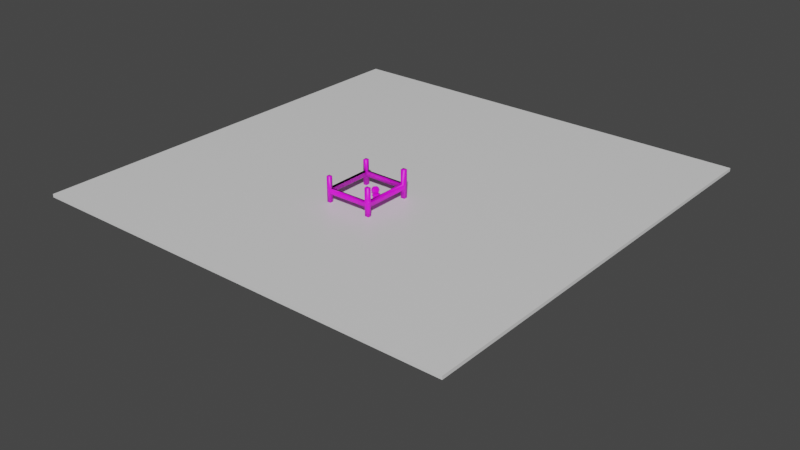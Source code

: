# Source: World.blend  (saved by Blender 3.2.14; exported with 4.5.12 LTS)
import bpy
from mathutils import Matrix  # noqa: F401  (used for matrix-valued properties, if any)

bpy.ops.wm.read_factory_settings(use_empty=True)
scene = bpy.context.scene
scene.name = 'Scene'

# ---- collections
col_collection = bpy.data.collections.new('Collection'); scene.collection.children.link(col_collection)

# ---- images (referenced by path relative to the original .blend; pixels are not part of the script)
import os
ASSET_DIR = os.environ.get("B2B_ASSET_DIR", "")  # directory of the original .blend (textures are referenced by path, not embedded)
HERE = os.path.dirname(os.path.abspath(__file__))  # packed textures are extracted next to this script under _unpacked/

def load_image(name, relpath, width, height, colorspace="sRGB"):
    """Load a texture the original file referenced (path relative to the .blend, or extracted next to this script)."""
    p = next((c for c in (os.path.join(HERE, relpath), os.path.join(ASSET_DIR, relpath)) if relpath and os.path.exists(c)), "")
    if p:
        img = bpy.data.images.load(p, check_existing=True)
        img.name = name
    else:  # same state as the original file: an image datablock whose file is absent (Cycles renders it pink)
        img = bpy.data.images.new(name, width, height)
        img.source = "FILE"
        img.filepath = "//" + (relpath or name)
    img.colorspace_settings.name = colorspace
    return img
img_wood_jpg = load_image('wood.jpg', 'wood.jpg', 1024, 1024, 'sRGB')
img_cube_png_002 = load_image('Cube.png.002', 'Cube.png', 1024, 1024, 'sRGB')

# ---- materials (node trees are filled in below, after node groups)
mat_floor = bpy.data.materials.new('Floor')
mat_floor.alpha_threshold = 0.0
mat_floor.use_transparent_shadow = False
mat_floor.line_color = (0.0, 0.0, 0.0, 1.0)
mat_fence = bpy.data.materials.new('Fence')
mat_fence.use_transparent_shadow = False
mat_chao = bpy.data.materials.new('Chao')
mat_chao.alpha_threshold = 0.0
mat_chao.use_transparent_shadow = False
mat_chao.line_color = (0.0, 0.0, 0.0, 1.0)

# ---- material node trees
mat_floor.use_nodes = True; mat_floor.node_tree.nodes.clear()
_N = mat_floor.node_tree.nodes; _L = mat_floor.node_tree.links
n0 = _N.new('ShaderNodeOutputMaterial'); n0.name = 'Material Output'; n0.location = (300, 300)
n1 = _N.new('ShaderNodeBsdfPrincipled'); n1.name = 'Principled BSDF'; n1.location = (10, 300)
n1.distribution = 'GGX'
n1.subsurface_method = 'RANDOM_WALK_SKIN'
n1.inputs[2].default_value = 0.4
n1.inputs[3].default_value = 1.45
n1.inputs[27].default_value = (0.0, 0.0, 0.0, 1.0)
n1.inputs[28].default_value = 1.0
_L.new(n1.outputs[0], n0.inputs[0])
n0.is_active_output = True
mat_fence.use_nodes = True; mat_fence.node_tree.nodes.clear()
_N = mat_fence.node_tree.nodes; _L = mat_fence.node_tree.links
n0 = _N.new('ShaderNodeBsdfPrincipled'); n0.name = 'Principled BSDF'; n0.location = (10, 300)
n0.distribution = 'GGX'
n0.subsurface_method = 'RANDOM_WALK_SKIN'
n0.inputs[3].default_value = 1.45
n0.inputs[27].default_value = (0.0, 0.0, 0.0, 1.0)
n0.inputs[28].default_value = 1.0
n1 = _N.new('ShaderNodeOutputMaterial'); n1.name = 'Material Output'; n1.location = (300, 300)
n2 = _N.new('ShaderNodeTexImage'); n2.name = 'Image Texture'; n2.location = (-301, 64)
n2.image = img_wood_jpg
_L.new(n0.outputs[0], n1.inputs[0])
_L.new(n2.outputs[0], n0.inputs[0])
n1.is_active_output = True
mat_chao.use_nodes = True; mat_chao.node_tree.nodes.clear()
_N = mat_chao.node_tree.nodes; _L = mat_chao.node_tree.links
n0 = _N.new('ShaderNodeOutputMaterial'); n0.name = 'Material Output'; n0.location = (300, 300)
n1 = _N.new('ShaderNodeBsdfPrincipled'); n1.name = 'Principled BSDF'; n1.location = (10, 300)
n1.distribution = 'GGX'
n1.subsurface_method = 'RANDOM_WALK_SKIN'
n1.inputs[2].default_value = 0.4
n1.inputs[3].default_value = 1.45
n1.inputs[27].default_value = (0.0, 0.0, 0.0, 1.0)
n1.inputs[28].default_value = 1.0
n2 = _N.new('ShaderNodeTexImage'); n2.name = 'Image Texture'; n2.location = (-386, 204)
n2.image = img_cube_png_002
_L.new(n1.outputs[0], n0.inputs[0])
_L.new(n2.outputs[0], n1.inputs[0])
n0.is_active_output = True

# ---- world
world_world = bpy.data.worlds.new('World'); scene.world = world_world
world_world.use_nodes = True; world_world.node_tree.nodes.clear()
_N = world_world.node_tree.nodes; _L = world_world.node_tree.links
n0 = _N.new('ShaderNodeOutputWorld'); n0.name = 'World Output'; n0.location = (300, 300)
n1 = _N.new('ShaderNodeBackground'); n1.name = 'Background'; n1.location = (10, 300)
n1.inputs[0].default_value = (0.05088, 0.05088, 0.05088, 1.0)
_L.new(n1.outputs[0], n0.inputs[0])
n0.is_active_output = True
world_world.color = (0.05088, 0.05088, 0.05088)
world_world.use_sun_shadow = False
world_world.sun_shadow_jitter_overblur = 0.0

# ---- meshes
me_floor = bpy.data.meshes.new('Floor')
me_floor.from_pydata([(1.0, 1.0, -7.307), (1.0, 1.0, 0.04632), (1.0, -1.0, -7.307), (1.0, -1.0, 0.04632), (-1.0, 1.0, -7.307), (-1.0, 1.0, 0.04632), (-1.0, -1.0, -7.307), (-1.0, -1.0, 0.04632)], [], [(6, 4, 5, 7), (1, 3, 7, 5), (0, 2, 3, 1), (4, 0, 1, 5), (4, 6, 2, 0), (2, 6, 7, 3)])
_uv = me_floor.uv_layers.new(name='UVMap')
_uv.uv.foreach_set('vector', [0.625, 0.0, 0.625, 0.25, 0.375, 0.25, 0.375, 0.0, 0.375, 0.5, 0.375, 0.75, 0.125, 0.75, 0.125, 0.5, 0.625, 0.5, 0.625, 0.75, 0.375, 0.75, 0.375, 0.5, 0.625, 0.25, 0.625, 0.5, 0.375, 0.5, 0.375, 0.25, 0.875, 0.5, 0.875, 0.75, 0.625, 0.75, 0.625, 0.5, 0.625, 0.75, 0.625, 1.0, 0.375, 1.0, 0.375, 0.75])
me_floor.materials.append(mat_floor)
me_floor.use_mirror_vertex_groups = False
me_floor.update()
me_fence = bpy.data.meshes.new('Fence')
me_fence.from_pydata([(-1.0, -1.0, -1.0), (-1.0, -1.0, 13.15), (-1.0, 1.0, -1.0), (-1.0, 1.0, 13.15), (1.0, -1.0, -1.0), (1.0, -1.0, 13.15), (1.0, 1.0, -1.0), (1.0, 1.0, 13.15), (-1.0, -1.0, -68.66), (-1.0, -1.0, -66.66), (-1.0, 1.0, -68.66), (-1.0, 1.0, -66.66), (1.0, -1.0, -68.66), (1.0, -1.0, -66.66), (1.0, 1.0, -68.66), (1.0, 1.0, -66.66), (1.0, -1.0, 6.368), (1.0, 1.0, 6.368), (1.0, -1.0, 4.0), (1.0, 1.0, 4.0), (26.27, -1.0, 6.368), (26.27, 1.0, 6.368), (26.27, -1.0, 4.0), (26.27, 1.0, 4.0), (23.95, -1.0, 4.0), (23.95, 1.0, 4.0), (23.95, -1.0, 6.368), (23.95, 1.0, 6.368), (26.27, -0.9983, -1.036), (26.27, 1.002, -1.036), (23.95, -0.9983, -1.036), (23.95, 1.002, -1.036), (26.27, -1.0, 14.27), (26.27, 1.0, 14.27), (23.95, -1.0, 14.27), (23.95, 1.0, 14.27), (26.27, 28.5, 6.368), (26.27, 28.5, 4.0), (23.95, 28.5, 4.0), (23.95, 28.5, 6.368), (26.27, 26.28, 6.368), (26.27, 26.28, 4.0), (23.95, 26.28, 4.0), (23.95, 26.28, 6.368), (26.27, 28.5, 14.46), (23.95, 28.5, 14.46), (26.27, 26.28, 14.46), (23.95, 26.28, 14.46), (26.27, 28.5, -1.782), (23.95, 28.5, -1.782), (23.95, 26.28, -1.782), (26.27, 26.28, -1.782), (-1.0, 28.5, 4.0), (-1.0, 28.5, 6.368), (-1.0, 26.28, 4.0), (-1.0, 26.28, 6.368), (1.0, 26.28, 6.368), (1.0, 28.5, 6.368), (1.0, 28.5, 4.0), (1.0, 26.28, 4.0), (-1.0, 28.5, 12.88), (-1.0, 26.28, 12.88), (1.0, 26.28, 12.88), (1.0, 28.5, 12.88), (-1.0, 26.28, -2.323), (-1.0, 28.5, -2.323), (1.0, 26.28, -2.323), (1.0, 28.5, -2.323), (-1.0, 1.0, 4.0), (-1.0, 1.0, 6.368), (1.0, 1.0, 6.368), (1.0, 1.0, 4.0), (-1.0, 26.28, 4.0), (-1.0, 26.28, 6.368), (1.0, 26.28, 6.368), (1.0, 26.28, 4.0), (-1.0, 1.0, 4.0), (-1.0, 1.0, 6.368)], [], [(0, 2, 68, 69, 3, 1), (2, 6, 19, 68), (6, 4, 18, 19), (4, 0, 1, 5, 16, 18), (2, 0, 4, 6), (7, 5, 1, 3), (8, 9, 11, 10), (10, 11, 15, 14), (14, 15, 13, 12), (12, 13, 9, 8), (10, 14, 12, 8), (15, 11, 9, 13), (23, 22, 20, 21), (17, 16, 5, 7), (24, 22, 28, 30), (24, 26, 20, 22), (41, 40, 36, 37), (20, 26, 34, 32), (16, 17, 27, 26), (17, 19, 25, 27), (18, 16, 26, 24), (19, 18, 24, 25), (31, 30, 28, 29), (25, 24, 30, 31), (23, 25, 31, 29), (22, 23, 29, 28), (34, 35, 33, 32), (21, 20, 32, 33), (27, 21, 33, 35), (26, 27, 35, 34), (39, 38, 37, 36), (56, 55, 61, 62), (39, 36, 44, 45), (41, 37, 48, 51), (25, 23, 41, 42), (21, 27, 43, 40), (27, 25, 42, 43), (23, 21, 40, 41), (46, 47, 45, 44), (40, 43, 47, 46), (43, 39, 45, 47), (36, 40, 46, 44), (50, 51, 48, 49), (37, 38, 49, 48), (42, 41, 51, 50), (38, 42, 50, 49), (55, 54, 52, 53), (58, 57, 53, 52), (58, 52, 65, 67), (42, 38, 58, 59), (43, 42, 59, 56), (38, 39, 57, 58), (39, 43, 56, 57), (63, 62, 61, 60), (57, 56, 62, 63), (55, 53, 60, 61), (53, 57, 63, 60), (66, 67, 65, 64), (54, 59, 66, 64), (52, 54, 64, 65), (59, 58, 67, 66), (69, 17, 7, 3), (55, 56, 74, 73), (17, 69, 77, 70), (56, 59, 75, 74), (68, 19, 71, 76), (19, 17, 70, 71), (59, 54, 72, 75), (54, 55, 73, 72), (69, 68, 76, 77), (72, 73, 77, 76), (73, 74, 70, 77), (72, 76, 71, 75), (70, 74, 75, 71)])
me_fence.polygons.foreach_set('use_smooth', [True] * 74)
_uv = me_fence.uv_layers.new(name='UVMap')
_uv.uv.foreach_set('vector', [0.375, 0.0, 0.375, 0.25, 0.4633, -0.002271, 0.5052, -0.002271, 0.625, 0.25, 0.625, 0.0, 0.375, 0.25, 0.375, 0.5, 0.4633, 0.5, 0.4633, -0.002271, 0.375, 0.5, 0.375, 0.75, 0.4633, 0.75, 0.4633, 0.5, 0.375, 0.75, 0.375, 1.0, 0.625, 1.0, 0.625, 0.75, 0.5052, 0.75, 0.4633, 0.75, 0.125, 0.5, 0.125, 0.75, 0.375, 0.75, 0.375, 0.5, 0.625, 0.5, 0.625, 0.75, 0.875, 0.75, 0.875, 0.5, 0.375, 0.0, 0.625, 0.0, 0.625, 0.25, 0.375, 0.25, 0.375, 0.25, 0.625, 0.25, 0.625, 0.5, 0.375, 0.5, 0.375, 0.5, 0.625, 0.5, 0.625, 0.75, 0.375, 0.75, 0.375, 0.75, 0.625, 0.75, 0.625, 1.0, 0.375, 1.0, 0.125, 0.5, 0.375, 0.5, 0.375, 0.75, 0.125, 0.75, 0.625, 0.5, 0.875, 0.5, 0.875, 0.75, 0.625, 0.75, 0.4633, 0.5, 0.4633, 0.75, 0.5052, 0.75, 0.5052, 0.5, 0.5052, 0.5, 0.5052, 0.75, 0.625, 0.75, 0.625, 0.5, 0.4633, 0.75, 0.4633, 0.75, 0.4633, 0.75, 0.4633, 0.75, 0.4633, 0.75, 0.5052, 0.75, 0.5052, 0.75, 0.4633, 0.75, 0.4633, 0.5, 0.5052, 0.5, 0.5052, 0.5, 0.4633, 0.5, 0.5052, 0.75, 0.5052, 0.75, 0.5052, 0.75, 0.5052, 0.75, 0.5052, 0.75, 0.5052, 0.5, 0.5052, 0.5, 0.5052, 0.75, 0.5052, 0.5, 0.4633, 0.5, 0.4633, 0.5, 0.5052, 0.5, 0.4633, 0.75, 0.5052, 0.75, 0.5052, 0.75, 0.4633, 0.75, 0.4633, 0.5, 0.4633, 0.75, 0.4633, 0.75, 0.4633, 0.5, 0.4633, 0.5, 0.4633, 0.75, 0.4633, 0.75, 0.4633, 0.5, 0.4633, 0.5, 0.4633, 0.75, 0.4633, 0.75, 0.4633, 0.5, 0.4633, 0.5, 0.4633, 0.5, 0.4633, 0.5, 0.4633, 0.5, 0.4633, 0.75, 0.4633, 0.5, 0.4633, 0.5, 0.4633, 0.75, 0.5052, 0.75, 0.5052, 0.5, 0.5052, 0.5, 0.5052, 0.75, 0.5052, 0.5, 0.5052, 0.75, 0.5052, 0.75, 0.5052, 0.5, 0.5052, 0.5, 0.5052, 0.5, 0.5052, 0.5, 0.5052, 0.5, 0.5052, 0.75, 0.5052, 0.5, 0.5052, 0.5, 0.5052, 0.75, 0.5052, 0.5, 0.4633, 0.5, 0.4633, 0.5, 0.5052, 0.5, 0.5052, 0.5, 0.5052, 0.5, 0.5052, 0.5, 0.5052, 0.5, 0.5052, 0.5, 0.5052, 0.5, 0.5052, 0.5, 0.5052, 0.5, 0.4633, 0.5, 0.4633, 0.5, 0.4633, 0.5, 0.4633, 0.5, 0.4633, 0.5, 0.4633, 0.5, 0.4633, 0.5, 0.4633, 0.5, 0.5052, 0.5, 0.5052, 0.5, 0.5052, 0.5, 0.5052, 0.5, 0.5052, 0.5, 0.4633, 0.5, 0.4633, 0.5, 0.5052, 0.5, 0.4633, 0.5, 0.5052, 0.5, 0.5052, 0.5, 0.4633, 0.5, 0.5052, 0.5, 0.5052, 0.5, 0.5052, 0.5, 0.5052, 0.5, 0.5052, 0.5, 0.5052, 0.5, 0.5052, 0.5, 0.5052, 0.5, 0.5052, 0.5, 0.5052, 0.5, 0.5052, 0.5, 0.5052, 0.5, 0.5052, 0.5, 0.5052, 0.5, 0.5052, 0.5, 0.5052, 0.5, 0.4633, 0.5, 0.4633, 0.5, 0.4633, 0.5, 0.4633, 0.5, 0.4633, 0.5, 0.4633, 0.5, 0.4633, 0.5, 0.4633, 0.5, 0.4633, 0.5, 0.4633, 0.5, 0.4633, 0.5, 0.4633, 0.5, 0.4633, 0.5, 0.4633, 0.5, 0.4633, 0.5, 0.4633, 0.5, 0.5052, 0.5, 0.4633, 0.5, 0.4633, 0.5, 0.5052, 0.5, 0.4633, 0.5, 0.5052, 0.5, 0.5052, 0.5, 0.4633, 0.5, 0.4633, 0.5, 0.4633, 0.5, 0.4633, 0.5, 0.4633, 0.5, 0.4633, 0.5, 0.4633, 0.5, 0.4633, 0.5, 0.4633, 0.5, 0.5052, 0.5, 0.4633, 0.5, 0.4633, 0.5, 0.5052, 0.5, 0.4633, 0.5, 0.5052, 0.5, 0.5052, 0.5, 0.4633, 0.5, 0.5052, 0.5, 0.5052, 0.5, 0.5052, 0.5, 0.5052, 0.5, 0.5052, 0.5, 0.5052, 0.5, 0.5052, 0.5, 0.5052, 0.5, 0.5052, 0.5, 0.5052, 0.5, 0.5052, 0.5, 0.5052, 0.5, 0.5052, 0.5, 0.5052, 0.5, 0.5052, 0.5, 0.5052, 0.5, 0.5052, 0.5, 0.5052, 0.5, 0.5052, 0.5, 0.5052, 0.5, 0.4633, 0.5, 0.4633, 0.5, 0.4633, 0.5, 0.4633, 0.5, 0.4633, 0.5, 0.4633, 0.5, 0.4633, 0.5, 0.4633, 0.5, 0.4633, 0.5, 0.4633, 0.5, 0.4633, 0.5, 0.4633, 0.5, 0.4633, 0.5, 0.4633, 0.5, 0.4633, 0.5, 0.4633, 0.5, 0.5052, -0.002271, 0.5052, 0.5, 0.625, 0.5, 0.625, 0.25, 0.5052, 0.5, 0.5052, 0.5, 0.5052, 0.5, 0.5052, 0.5, 0.5052, 0.5, 0.5052, -0.002271, 0.5052, -0.002271, 0.5052, 0.5, 0.5052, 0.5, 0.4633, 0.5, 0.4633, 0.5, 0.5052, 0.5, 0.4633, -0.002271, 0.4633, 0.5, 0.4633, 0.5, 0.4633, -0.002271, 0.4633, 0.5, 0.5052, 0.5, 0.5052, 0.5, 0.4633, 0.5, 0.4633, 0.5, 0.4633, 0.5, 0.4633, 0.5, 0.4633, 0.5, 0.4633, 0.5, 0.5052, 0.5, 0.5052, 0.5, 0.4633, 0.5, 0.5052, -0.002271, 0.4633, -0.002271, 0.4633, -0.002271, 0.5052, -0.002271, 0.4633, 0.5, 0.5052, 0.5, 0.5052, -0.002271, 0.4633, -0.002271, 0.5052, 0.5, 0.5052, 0.5, 0.5052, 0.5, 0.5052, -0.002271, 0.4633, 0.5, 0.4633, -0.002271, 0.4633, 0.5, 0.4633, 0.5, 0.5052, 0.5, 0.5052, 0.5, 0.4633, 0.5, 0.4633, 0.5])
me_fence.materials.append(mat_fence)
me_fence.update()
me_chao = bpy.data.meshes.new('Chao')
me_chao.from_pydata([(0.503, 0.5, 0.5), (0.503, 0.5, -0.5), (0.503, -0.5, 0.5), (0.503, -0.5, -0.5), (0.0, 0.6096, -0.6096), (0.6126, 0.6096, 1.863e-09), (0.6126, -0.6096, 1.863e-09), (0.0, -0.6096, 0.6096), (0.6126, -1.863e-09, 0.6096), (0.0, -0.6096, -0.6096), (0.0, 0.6096, 0.6096), (0.6126, -1.863e-09, -0.6096), (0.0, -0.8395, 4.657e-09), (0.0, -5.588e-09, -0.8395), (0.8425, 9.313e-09, 0.0), (0.0, 0.8395, 7.451e-09), (0.2851, -0.2821, 0.6736), (0.0, -0.3439, 0.7354), (0.2851, 0.2821, 0.6736), (0.3469, -6.448e-10, 0.7354), (0.0, 0.3439, 0.7354), (0.3887, -0.3857, 1.546), (0.4273, -0.4106, 0.7336), (0.0, -0.5014, 0.8245), (0.4273, 0.419, 0.7336), (0.5181, 0.004199, 0.8245), (0.0, 0.5098, 0.8245), (0.0, -0.4702, 1.524), (0.3887, 0.3857, 1.546), (0.4732, -0.1083, 1.535), (0.0, 0.4702, 1.535), (0.0, -0.1083, 1.551), (0.0, 0.6146, 1.147), (0.5102, 0.5045, 1.037), (0.6203, 0.0021, 1.147), (0.5102, -0.5003, 1.037), (0.0, -0.6104, 1.147), (0.328, 0.3249, 1.669), (0.3821, 0.07825, 1.662), (0.08135, 0.379, 1.662), (0.08135, 0.07825, 1.672), (0.0, 0.857, 1.535), (0.3887, 0.7725, 1.546), (0.08135, 0.7658, 1.662), (0.328, 0.7117, 1.669), (-0.08084, 0.373, 1.659), (-0.08084, 0.08623, 1.668), (0.0, 0.8685, 1.535), (-0.08084, 0.7713, 1.659), (0.5054, 0.06251, 0.8118), (0.5987, 0.1005, 1.126), (0.596, -0.1085, 1.123), (0.4991, -0.08269, 0.8055), (0.9856, 0.1043, 0.6395), (0.9984, 0.04599, 0.6523), (1.079, 0.1423, 0.9533), (1.101, 0.04389, 0.9748), (1.076, -0.06675, 0.9506), (0.9793, -0.04089, 0.6333), (-0.503, 0.5, 0.5), (-0.503, 0.5, -0.5), (-0.503, -0.5, 0.5), (-0.503, -0.5, -0.5), (-0.6126, 0.6096, 1.863e-09), (-0.6126, -0.6096, 1.863e-09), (-0.6126, -1.863e-09, 0.6096), (-0.6126, -1.863e-09, -0.6096), (-0.8425, 9.313e-09, 0.0), (-0.2851, -0.2821, 0.6736), (-0.2851, 0.2821, 0.6736), (-0.3469, -6.448e-10, 0.7354), (-0.3887, -0.3857, 1.546), (-0.4273, -0.4106, 0.7336), (-0.4273, 0.419, 0.7336), (-0.5181, 0.004199, 0.8245), (-0.3887, 0.3857, 1.546), (-0.4732, -0.1083, 1.535), (-0.5102, 0.5045, 1.037), (-0.6203, 0.0021, 1.147), (-0.5102, -0.5003, 1.037), (-0.328, 0.3249, 1.669), (-0.3821, 0.07825, 1.662), (-0.08135, 0.379, 1.662), (-0.08135, 0.07825, 1.672), (-0.3887, 0.7725, 1.546), (-0.08135, 0.7658, 1.662), (-0.328, 0.7117, 1.669), (0.08084, 0.373, 1.659), (0.08084, 0.08623, 1.668), (0.08084, 0.7713, 1.659), (-0.5054, 0.06251, 0.8118), (-0.5987, 0.1005, 1.126), (-0.596, -0.1085, 1.123), (-0.4991, -0.08269, 0.8055), (-0.9856, 0.1043, 0.6395), (-0.9984, 0.04599, 0.6523), (-1.079, 0.1423, 0.9533), (-1.101, 0.04389, 0.9748), (-1.076, -0.06675, 0.9506), (-0.9793, -0.04089, 0.6333)], [], [(0, 10, 20, 18), (7, 2, 16, 17), (8, 0, 18, 19), (3, 6, 12, 9), (6, 2, 7, 12), (4, 1, 11, 13), (13, 11, 3, 9), (1, 5, 14, 11), (5, 0, 8, 14), (14, 8, 2, 6), (11, 14, 6, 3), (15, 10, 0, 5), (4, 15, 5, 1), (18, 20, 26, 24), (17, 16, 22, 23), (19, 18, 24, 49, 25), (2, 8, 19, 16), (36, 35, 21, 27), (34, 50, 33, 28, 29), (16, 19, 25, 52, 22), (29, 28, 37, 38), (29, 31, 27, 21), (33, 32, 30, 28), (35, 51, 34, 29, 21), (22, 52, 51, 35), (24, 26, 32, 33), (54, 53, 55, 56, 57, 58), (23, 22, 35, 36), (37, 39, 40, 38), (31, 29, 38, 40), (30, 39, 43, 41), (30, 31, 40, 39), (42, 41, 43, 44), (39, 37, 44, 43), (28, 30, 41, 42), (37, 28, 42, 44), (31, 30, 45, 46), (45, 30, 47, 48), (25, 49, 53, 54), (50, 49, 24, 33), (50, 34, 56, 55), (52, 25, 54, 58), (49, 50, 55, 53), (51, 52, 58, 57), (34, 51, 57, 56), (12, 7, 17, 23, 36, 27, 31, 46, 45, 48, 47, 30, 32, 26, 20, 10, 15, 4, 13, 9), (59, 69, 20, 10), (7, 17, 68, 61), (65, 70, 69, 59), (62, 9, 12, 64), (64, 12, 7, 61), (4, 13, 66, 60), (13, 9, 62, 66), (60, 66, 67, 63), (63, 67, 65, 59), (67, 64, 61, 65), (66, 62, 64, 67), (15, 63, 59, 10), (4, 60, 63, 15), (69, 73, 26, 20), (17, 23, 72, 68), (70, 74, 90, 73, 69), (61, 68, 70, 65), (36, 27, 71, 79), (78, 76, 75, 77, 91), (68, 72, 93, 74, 70), (76, 81, 80, 75), (76, 71, 27, 31), (77, 75, 30, 32), (79, 71, 76, 78, 92), (72, 79, 92, 93), (73, 77, 32, 26), (95, 99, 98, 97, 96, 94), (23, 36, 79, 72), (80, 81, 83, 82), (31, 83, 81, 76), (30, 41, 85, 82), (30, 82, 83, 31), (84, 86, 85, 41), (82, 85, 86, 80), (75, 84, 41, 30), (80, 86, 84, 75), (31, 88, 87, 30), (87, 89, 47, 30), (74, 95, 94, 90), (91, 77, 73, 90), (91, 96, 97, 78), (93, 99, 95, 74), (90, 94, 96, 91), (92, 98, 99, 93), (78, 97, 98, 92), (12, 9, 13, 4, 15, 10, 20, 26, 32, 30, 47, 89, 87, 88, 31, 27, 36, 23, 17, 7)])
_uv = me_chao.uv_layers.new(name='UVMap')
_uv.uv.foreach_set('vector', [0.7698, 0.02676, 0.9053, 0.0, 0.913, 0.05638, 0.8365, 0.07147, 0.9053, 0.306, 0.7698, 0.2777, 0.8365, 0.2131, 0.913, 0.229, 0.7483, 0.1411, 0.7698, 0.02676, 0.8365, 0.07147, 0.8244, 0.136, 0.707, 0.6232, 0.6743, 0.4923, 0.8444, 0.4779, 0.8444, 0.6412, 0.6743, 0.4923, 0.6856, 0.3594, 0.8184, 0.3196, 0.8444, 0.4779, 0.1614, 0.9755, 0.0294, 0.939, 0.0, 0.8198, 0.1605, 0.8374, 0.1605, 0.8374, 0.0, 0.8198, 0.0294, 0.6848, 0.1614, 0.6655, 0.7114, 0.3097, 0.5739, 0.3196, 0.5776, 0.1574, 0.7483, 0.1813, 0.5739, 0.3196, 0.4622, 0.2744, 0.4444, 0.1383, 0.5776, 0.1574, 0.5776, 0.1574, 0.4444, 0.1383, 0.499, 0.01225, 0.6188, 0.0, 0.7483, 0.1813, 0.5776, 0.1574, 0.6188, 0.0, 0.7483, 0.04752, 0.8697, 0.8232, 0.8523, 0.9769, 0.7189, 0.9398, 0.7015, 0.8104, 0.8697, 0.6563, 0.8697, 0.8232, 0.7015, 0.8104, 0.7332, 0.6769, 0.4915, 0.8452, 0.48, 0.9201, 0.4444, 0.9179, 0.4612, 0.8078, 0.6549, 0.9201, 0.6349, 0.8452, 0.6721, 0.8078, 0.7015, 0.9179, 0.5678, 0.8291, 0.4915, 0.8452, 0.4612, 0.8078, 0.5577, 0.7874, 0.5735, 0.7841, 0.7698, 0.2777, 0.7483, 0.1411, 0.8244, 0.136, 0.8365, 0.2131, 0.1614, 0.7822, 0.2956, 0.7454, 0.2784, 0.8804, 0.1737, 0.8804, 0.5544, 0.4527, 0.5616, 0.4787, 0.5911, 0.5856, 0.4729, 0.5539, 0.4689, 0.4232, 0.6349, 0.8452, 0.5678, 0.8291, 0.5735, 0.7841, 0.5941, 0.789, 0.6721, 0.8078, 0.4689, 0.4232, 0.4729, 0.5539, 0.447, 0.5377, 0.4444, 0.4725, 0.8444, 0.5351, 0.9658, 0.55, 0.9588, 0.6428, 0.8627, 0.6066, 0.2956, 0.7476, 0.4308, 0.7804, 0.4243, 0.8785, 0.32, 0.8785, 0.5911, 0.3196, 0.5625, 0.4234, 0.5544, 0.4527, 0.4689, 0.4232, 0.4729, 0.3497, 0.6743, 0.3434, 0.6503, 0.4302, 0.5625, 0.4234, 0.5911, 0.3196, 0.3157, 0.6655, 0.4273, 0.6926, 0.4308, 0.7804, 0.2956, 0.7476, 0.3256, 0.968, 0.3104, 0.9731, 0.2956, 0.8871, 0.3213, 0.8785, 0.351, 0.885, 0.3489, 0.9731, 0.1639, 0.6959, 0.2748, 0.6655, 0.2956, 0.7454, 0.1614, 0.7822, 0.8967, 0.421, 0.9602, 0.4165, 0.9564, 0.4911, 0.8788, 0.4815, 0.9658, 0.55, 0.8444, 0.5351, 0.8788, 0.4815, 0.9564, 0.4911, 0.9658, 0.4728, 0.9985, 0.4481, 1.0, 0.5505, 0.9673, 0.5752, 0.9658, 0.4728, 0.9677, 0.3196, 1.0, 0.3685, 0.9985, 0.4481, 0.3817, 0.8785, 0.3817, 0.9829, 0.351, 0.9581, 0.351, 0.8914, 0.9602, 0.4165, 0.8967, 0.421, 0.9023, 0.3241, 0.9658, 0.3196, 0.9657, 0.7968, 0.9657, 0.9013, 0.8697, 0.9227, 0.8697, 0.8182, 0.447, 0.5377, 0.4729, 0.5539, 0.4729, 0.6563, 0.447, 0.6401, 0.9663, 0.819, 0.9658, 0.6751, 0.9949, 0.6911, 0.9953, 0.7623, 0.9949, 0.6911, 0.9658, 0.6751, 0.9662, 0.5752, 0.9953, 0.5911, 0.5735, 0.7841, 0.5577, 0.7874, 0.5349, 0.6596, 0.5506, 0.6563, 0.5616, 0.4787, 0.6482, 0.4687, 0.6743, 0.563, 0.5911, 0.5856, 0.9656, 0.2741, 0.943, 0.2708, 0.943, 0.1365, 0.9656, 0.1397, 0.5941, 0.789, 0.5735, 0.7841, 0.5506, 0.6563, 0.5713, 0.6613, 0.9999, 0.1311, 0.913, 0.1365, 0.913, 0.005395, 0.9999, 0.0, 0.8697, 0.6563, 0.957, 0.6625, 0.957, 0.7968, 0.8697, 0.7907, 0.943, 0.2708, 0.913, 0.2769, 0.913, 0.1425, 0.943, 0.1365, 0.0, 0.4476, 0.05781, 0.2851, 0.1275, 0.2505, 0.08535, 0.2278, 0.05489, 0.1429, 0.09012, 0.04252, 0.1858, 0.03362, 0.2367, 0.0009081, 0.3126, 0.001993, 0.418, 0.0, 0.4444, 0.03286, 0.339, 0.03486, 0.3791, 0.1368, 0.353, 0.2227, 0.3095, 0.247, 0.3805, 0.279, 0.4444, 0.4392, 0.3866, 0.6016, 0.2264, 0.6655, 0.06391, 0.6077, 0.7698, 0.02676, 0.8365, 0.07147, 0.913, 0.05638, 0.9053, 0.0, 0.9053, 0.306, 0.913, 0.229, 0.8365, 0.2131, 0.7698, 0.2777, 0.7483, 0.1411, 0.8244, 0.136, 0.8365, 0.07147, 0.7698, 0.02676, 0.707, 0.6232, 0.8444, 0.6412, 0.8444, 0.4779, 0.6743, 0.4923, 0.6743, 0.4923, 0.8444, 0.4779, 0.8184, 0.3196, 0.6856, 0.3594, 0.1614, 0.9755, 0.1605, 0.8374, 0.0, 0.8198, 0.0294, 0.939, 0.1605, 0.8374, 0.1614, 0.6655, 0.0294, 0.6848, 0.0, 0.8198, 0.7114, 0.3097, 0.7483, 0.1813, 0.5776, 0.1574, 0.5739, 0.3196, 0.5739, 0.3196, 0.5776, 0.1574, 0.4444, 0.1383, 0.4622, 0.2744, 0.5776, 0.1574, 0.6188, 0.0, 0.499, 0.01225, 0.4444, 0.1383, 0.7483, 0.1813, 0.7483, 0.04752, 0.6188, 0.0, 0.5776, 0.1574, 0.8697, 0.8232, 0.7015, 0.8104, 0.7189, 0.9398, 0.8523, 0.9769, 0.8697, 0.6563, 0.7332, 0.6769, 0.7015, 0.8104, 0.8697, 0.8232, 0.4915, 0.8452, 0.4612, 0.8078, 0.4444, 0.9179, 0.48, 0.9201, 0.6549, 0.9201, 0.7015, 0.9179, 0.6721, 0.8078, 0.6349, 0.8452, 0.5678, 0.8291, 0.5735, 0.7841, 0.5577, 0.7874, 0.4612, 0.8078, 0.4915, 0.8452, 0.7698, 0.2777, 0.8365, 0.2131, 0.8244, 0.136, 0.7483, 0.1411, 0.1614, 0.7822, 0.1737, 0.8804, 0.2784, 0.8804, 0.2956, 0.7454, 0.5544, 0.4527, 0.4689, 0.4232, 0.4729, 0.5539, 0.5911, 0.5856, 0.5616, 0.4787, 0.6349, 0.8452, 0.6721, 0.8078, 0.5941, 0.789, 0.5735, 0.7841, 0.5678, 0.8291, 0.4689, 0.4232, 0.4444, 0.4725, 0.447, 0.5377, 0.4729, 0.5539, 0.8444, 0.5351, 0.8627, 0.6066, 0.9588, 0.6428, 0.9658, 0.55, 0.2956, 0.7476, 0.32, 0.8785, 0.4243, 0.8785, 0.4308, 0.7804, 0.5911, 0.3196, 0.4729, 0.3497, 0.4689, 0.4232, 0.5544, 0.4527, 0.5625, 0.4234, 0.6743, 0.3434, 0.5911, 0.3196, 0.5625, 0.4234, 0.6503, 0.4302, 0.3157, 0.6655, 0.2956, 0.7476, 0.4308, 0.7804, 0.4273, 0.6926, 0.3256, 0.968, 0.3489, 0.9731, 0.351, 0.885, 0.3213, 0.8785, 0.2956, 0.8871, 0.3104, 0.9731, 0.1639, 0.6959, 0.1614, 0.7822, 0.2956, 0.7454, 0.2748, 0.6655, 0.8967, 0.421, 0.8788, 0.4815, 0.9564, 0.4911, 0.9602, 0.4165, 0.9658, 0.55, 0.9564, 0.4911, 0.8788, 0.4815, 0.8444, 0.5351, 0.9658, 0.4728, 0.9673, 0.5752, 1.0, 0.5505, 0.9985, 0.4481, 0.9658, 0.4728, 0.9985, 0.4481, 1.0, 0.3685, 0.9677, 0.3196, 0.3817, 0.8785, 0.351, 0.8914, 0.351, 0.9581, 0.3817, 0.9829, 0.9602, 0.4165, 0.9658, 0.3196, 0.9023, 0.3241, 0.8967, 0.421, 0.9657, 0.7968, 0.8697, 0.8182, 0.8697, 0.9227, 0.9657, 0.9013, 0.447, 0.5377, 0.447, 0.6401, 0.4729, 0.6563, 0.4729, 0.5539, 0.9663, 0.819, 0.9953, 0.7623, 0.9949, 0.6911, 0.9658, 0.6751, 0.9949, 0.6911, 0.9953, 0.5911, 0.9662, 0.5752, 0.9658, 0.6751, 0.5735, 0.7841, 0.5506, 0.6563, 0.5349, 0.6596, 0.5577, 0.7874, 0.5616, 0.4787, 0.5911, 0.5856, 0.6743, 0.563, 0.6482, 0.4687, 0.9656, 0.2741, 0.9656, 0.1397, 0.943, 0.1365, 0.943, 0.2708, 0.5941, 0.789, 0.5713, 0.6613, 0.5506, 0.6563, 0.5735, 0.7841, 0.9999, 0.1311, 0.9999, 0.0, 0.913, 0.005395, 0.913, 0.1365, 0.8697, 0.6563, 0.8697, 0.7907, 0.957, 0.7968, 0.957, 0.6625, 0.943, 0.2708, 0.943, 0.1365, 0.913, 0.1425, 0.913, 0.2769, 0.0, 0.4476, 0.06391, 0.6077, 0.2264, 0.6655, 0.3866, 0.6016, 0.4444, 0.4392, 0.3805, 0.279, 0.3095, 0.247, 0.353, 0.2227, 0.3791, 0.1368, 0.339, 0.03486, 0.4444, 0.03286, 0.418, 0.0, 0.3126, 0.001993, 0.2367, 0.0009081, 0.1858, 0.03362, 0.09012, 0.04252, 0.05489, 0.1429, 0.08535, 0.2278, 0.1275, 0.2505, 0.05781, 0.2851])
me_chao.materials.append(mat_chao)
me_chao.use_mirror_vertex_groups = False
me_chao.update()

# ---- objects
ob_floor = bpy.data.objects.new('Floor', me_floor)
ob_fence = bpy.data.objects.new('Fence', me_fence)
ob_chao = bpy.data.objects.new('Chao', me_chao)

# ---- transforms, parenting, visibility, modifiers, constraints
ob_floor.location = (0.0, 0.0, -0.1)
ob_floor.scale = (50.0, 50.0, 0.1)
ob_floor.lock_rotations_4d = False
ob_floor.empty_display_type = 'ARROWS'
ob_floor.lineart.crease_threshold = 0.0
_m = ob_floor.modifiers.new('Triangulate', 'TRIANGULATE')
ob_fence.location = (-4.267, -16.69, 0.4)
ob_fence.scale = (0.4, 0.4, 0.4)
ob_chao.location = (2.475, -10.63, 2.396)
ob_chao.rotation_euler = (3.22, -0.0, 0.0)

# ---- collection membership
col_collection.objects.link(ob_floor)
col_collection.objects.link(ob_fence)
col_collection.objects.link(ob_chao)

# ---- scene / render settings (as saved in the file)
scene.frame_start = 1; scene.frame_end = 250; scene.frame_set(197)
scene.render.engine = 'BLENDER_EEVEE_NEXT'
scene.cycles.sampling_pattern = 'TABULATED_SOBOL'
scene.cycles.use_light_tree = False
scene.view_settings.view_transform = 'Filmic'
bpy.context.view_layer.update()

# ---- added for rendering (the .blend has no active camera and no usable light): camera, sun
cam_auto = bpy.data.cameras.new('AutoCamera')
cam_auto.lens = 50.0
cam_auto.sensor_width = 36.0
cam_auto.clip_end = 2358.95
ob_auto_camera = bpy.data.objects.new('AutoCamera', cam_auto)
scene.collection.objects.link(ob_auto_camera)
ob_auto_camera.location = (134.414, -161.296, 97.0909)
ob_auto_camera.rotation_euler = (1.09748, -7.21219e-08, 0.694738)
scene.camera = ob_auto_camera
light_auto_sun = bpy.data.lights.new('AutoSun', 'SUN')
light_auto_sun.energy = 3.0
light_auto_sun.angle = 0.0523599
ob_auto_sun = bpy.data.objects.new('AutoSun', light_auto_sun)
scene.collection.objects.link(ob_auto_sun)
ob_auto_sun.rotation_euler = (0.872665, 0.174533, 0.523599)
bpy.context.view_layer.update()
